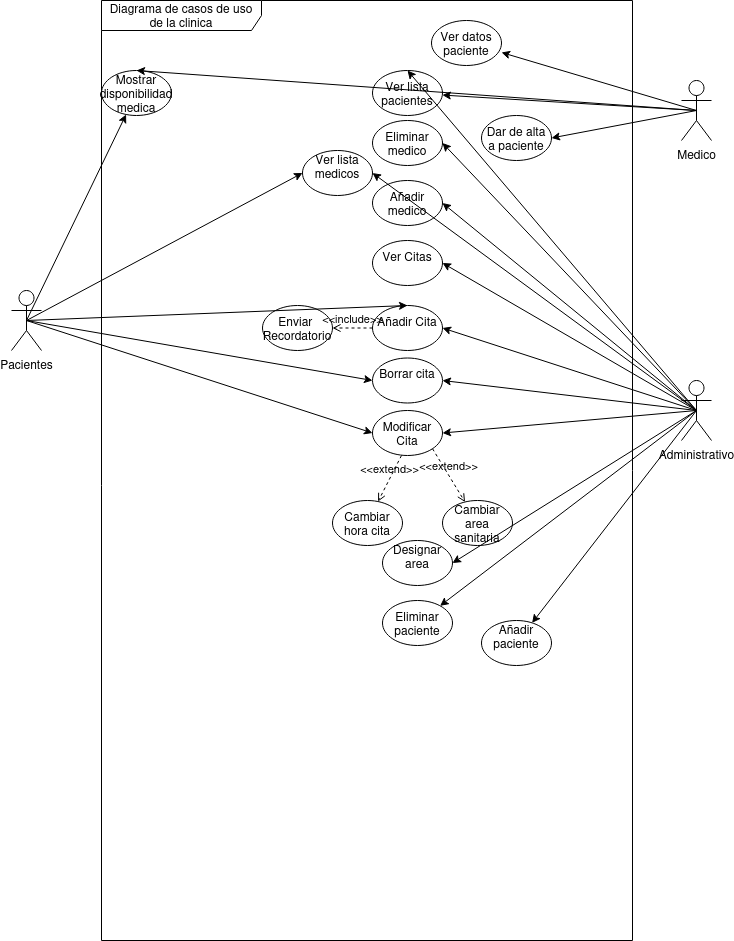

The diagram above was exported from draw.io. Its source (the exported page's mxGraphModel, read from the mxfile embedded in the PNG):
<mxGraphModel dx="1700" dy="2034" grid="1" gridSize="10" guides="1" tooltips="1" connect="1" arrows="1" fold="1" page="1" pageScale="1" pageWidth="827" pageHeight="1169" math="0" shadow="0">
  <root>
    <mxCell id="0" />
    <mxCell id="1" parent="0" />
    <mxCell id="EHhGreA-Tc1OqjBPv09e-1" value="Diagrama de casos de uso de la clinica" style="shape=umlFrame;whiteSpace=wrap;html=1;pointerEvents=0;recursiveResize=0;container=1;collapsible=0;width=160;" vertex="1" parent="1">
      <mxGeometry x="160" y="-10" width="531" height="940" as="geometry" />
    </mxCell>
    <mxCell id="EHhGreA-Tc1OqjBPv09e-7" value="&lt;div&gt;Ver Citas&lt;/div&gt;&lt;div&gt;&lt;br&gt;&lt;/div&gt;" style="ellipse;html=1;whiteSpace=wrap;" vertex="1" parent="EHhGreA-Tc1OqjBPv09e-1">
      <mxGeometry x="271" y="240" width="70" height="45" as="geometry" />
    </mxCell>
    <mxCell id="EHhGreA-Tc1OqjBPv09e-10" value="&lt;div&gt;Añadir Cita&lt;/div&gt;&lt;div&gt;&lt;br&gt;&lt;/div&gt;" style="ellipse;html=1;whiteSpace=wrap;" vertex="1" parent="EHhGreA-Tc1OqjBPv09e-1">
      <mxGeometry x="271" y="305" width="70" height="45" as="geometry" />
    </mxCell>
    <mxCell id="EHhGreA-Tc1OqjBPv09e-11" value="&lt;div&gt;Borrar cita&lt;/div&gt;&lt;div&gt;&lt;br&gt;&lt;/div&gt;" style="ellipse;html=1;whiteSpace=wrap;" vertex="1" parent="EHhGreA-Tc1OqjBPv09e-1">
      <mxGeometry x="271" y="357.5" width="70" height="45" as="geometry" />
    </mxCell>
    <mxCell id="EHhGreA-Tc1OqjBPv09e-12" value="Modificar Cita" style="ellipse;html=1;whiteSpace=wrap;" vertex="1" parent="EHhGreA-Tc1OqjBPv09e-1">
      <mxGeometry x="271" y="410" width="70" height="45" as="geometry" />
    </mxCell>
    <mxCell id="EHhGreA-Tc1OqjBPv09e-13" value="Cambiar hora cita" style="ellipse;html=1;whiteSpace=wrap;" vertex="1" parent="EHhGreA-Tc1OqjBPv09e-1">
      <mxGeometry x="231" y="500" width="70" height="45" as="geometry" />
    </mxCell>
    <mxCell id="EHhGreA-Tc1OqjBPv09e-15" value="&lt;div&gt;Cambiar area sanitaria&lt;/div&gt;" style="ellipse;html=1;whiteSpace=wrap;" vertex="1" parent="EHhGreA-Tc1OqjBPv09e-1">
      <mxGeometry x="341" y="500" width="70" height="45" as="geometry" />
    </mxCell>
    <mxCell id="EHhGreA-Tc1OqjBPv09e-16" value="Mostrar disponibilidad medica" style="ellipse;html=1;whiteSpace=wrap;" vertex="1" parent="EHhGreA-Tc1OqjBPv09e-1">
      <mxGeometry y="70" width="70" height="45" as="geometry" />
    </mxCell>
    <mxCell id="EHhGreA-Tc1OqjBPv09e-29" style="edgeStyle=orthogonalEdgeStyle;rounded=0;orthogonalLoop=1;jettySize=auto;html=1;exitX=0.5;exitY=1;exitDx=0;exitDy=0;" edge="1" parent="EHhGreA-Tc1OqjBPv09e-1" source="EHhGreA-Tc1OqjBPv09e-13" target="EHhGreA-Tc1OqjBPv09e-13">
      <mxGeometry relative="1" as="geometry" />
    </mxCell>
    <mxCell id="EHhGreA-Tc1OqjBPv09e-30" value="&amp;lt;&amp;lt;extend&amp;gt;&amp;gt;" style="html=1;verticalAlign=bottom;labelBackgroundColor=none;endArrow=open;endFill=0;dashed=1;rounded=0;exitX=0.414;exitY=1;exitDx=0;exitDy=0;exitPerimeter=0;" edge="1" parent="EHhGreA-Tc1OqjBPv09e-1" source="EHhGreA-Tc1OqjBPv09e-12" target="EHhGreA-Tc1OqjBPv09e-13">
      <mxGeometry width="160" relative="1" as="geometry">
        <mxPoint x="291" y="421.25" as="sourcePoint" />
        <mxPoint x="333.5454545454545" y="583.75" as="targetPoint" />
      </mxGeometry>
    </mxCell>
    <mxCell id="EHhGreA-Tc1OqjBPv09e-31" value="&amp;lt;&amp;lt;extend&amp;gt;&amp;gt;" style="html=1;verticalAlign=bottom;labelBackgroundColor=none;endArrow=open;endFill=0;dashed=1;rounded=0;exitX=1;exitY=1;exitDx=0;exitDy=0;" edge="1" parent="EHhGreA-Tc1OqjBPv09e-1" source="EHhGreA-Tc1OqjBPv09e-12" target="EHhGreA-Tc1OqjBPv09e-15">
      <mxGeometry width="160" relative="1" as="geometry">
        <mxPoint x="371" y="458" as="sourcePoint" />
        <mxPoint x="341" y="500" as="targetPoint" />
      </mxGeometry>
    </mxCell>
    <mxCell id="EHhGreA-Tc1OqjBPv09e-32" value="Añadir medico" style="ellipse;html=1;whiteSpace=wrap;" vertex="1" parent="EHhGreA-Tc1OqjBPv09e-1">
      <mxGeometry x="271" y="180" width="70" height="45" as="geometry" />
    </mxCell>
    <mxCell id="EHhGreA-Tc1OqjBPv09e-33" value="Eliminar medico" style="ellipse;html=1;whiteSpace=wrap;" vertex="1" parent="EHhGreA-Tc1OqjBPv09e-1">
      <mxGeometry x="271" y="120" width="70" height="45" as="geometry" />
    </mxCell>
    <mxCell id="EHhGreA-Tc1OqjBPv09e-34" value="&lt;div&gt;Ver lista medicos&lt;/div&gt;&lt;div&gt;&lt;br&gt;&lt;/div&gt;" style="ellipse;html=1;whiteSpace=wrap;" vertex="1" parent="EHhGreA-Tc1OqjBPv09e-1">
      <mxGeometry x="201" y="150" width="70" height="45" as="geometry" />
    </mxCell>
    <mxCell id="EHhGreA-Tc1OqjBPv09e-36" value="Enviar&amp;nbsp; Recordatorio" style="ellipse;html=1;whiteSpace=wrap;" vertex="1" parent="EHhGreA-Tc1OqjBPv09e-1">
      <mxGeometry x="161" y="305" width="70" height="45" as="geometry" />
    </mxCell>
    <mxCell id="EHhGreA-Tc1OqjBPv09e-38" value="&amp;lt;&amp;lt;include&amp;gt;&amp;gt;" style="html=1;verticalAlign=bottom;labelBackgroundColor=none;endArrow=open;endFill=0;dashed=1;rounded=0;entryX=1;entryY=0.5;entryDx=0;entryDy=0;exitX=0;exitY=0.5;exitDx=0;exitDy=0;" edge="1" parent="EHhGreA-Tc1OqjBPv09e-1" source="EHhGreA-Tc1OqjBPv09e-10" target="EHhGreA-Tc1OqjBPv09e-36">
      <mxGeometry width="160" relative="1" as="geometry">
        <mxPoint x="161" y="300" as="sourcePoint" />
        <mxPoint x="321" y="300" as="targetPoint" />
      </mxGeometry>
    </mxCell>
    <mxCell id="EHhGreA-Tc1OqjBPv09e-49" value="&lt;div&gt;Designar area&lt;/div&gt;&lt;div&gt;&lt;br&gt;&lt;/div&gt;" style="ellipse;html=1;whiteSpace=wrap;" vertex="1" parent="EHhGreA-Tc1OqjBPv09e-1">
      <mxGeometry x="281" y="540" width="70" height="45" as="geometry" />
    </mxCell>
    <mxCell id="EHhGreA-Tc1OqjBPv09e-52" value="Ver lista pacientes" style="ellipse;html=1;whiteSpace=wrap;" vertex="1" parent="EHhGreA-Tc1OqjBPv09e-1">
      <mxGeometry x="271" y="70" width="70" height="45" as="geometry" />
    </mxCell>
    <mxCell id="EHhGreA-Tc1OqjBPv09e-53" value="&lt;div&gt;Añadir paciente&lt;/div&gt;&lt;div&gt;&lt;br&gt;&lt;/div&gt;" style="ellipse;html=1;whiteSpace=wrap;" vertex="1" parent="EHhGreA-Tc1OqjBPv09e-1">
      <mxGeometry x="380" y="620" width="70" height="45" as="geometry" />
    </mxCell>
    <mxCell id="EHhGreA-Tc1OqjBPv09e-54" value="Eliminar paciente" style="ellipse;html=1;whiteSpace=wrap;" vertex="1" parent="EHhGreA-Tc1OqjBPv09e-1">
      <mxGeometry x="281" y="600" width="70" height="45" as="geometry" />
    </mxCell>
    <mxCell id="EHhGreA-Tc1OqjBPv09e-61" value="Dar de alta a paciente" style="ellipse;html=1;whiteSpace=wrap;" vertex="1" parent="EHhGreA-Tc1OqjBPv09e-1">
      <mxGeometry x="380" y="115" width="70" height="45" as="geometry" />
    </mxCell>
    <mxCell id="EHhGreA-Tc1OqjBPv09e-62" value="Ver datos paciente" style="ellipse;html=1;whiteSpace=wrap;" vertex="1" parent="EHhGreA-Tc1OqjBPv09e-1">
      <mxGeometry x="330" y="20" width="70" height="45" as="geometry" />
    </mxCell>
    <mxCell id="EHhGreA-Tc1OqjBPv09e-40" style="rounded=0;orthogonalLoop=1;jettySize=auto;html=1;exitX=0.5;exitY=0.5;exitDx=0;exitDy=0;exitPerimeter=0;entryX=0;entryY=0.5;entryDx=0;entryDy=0;" edge="1" parent="1" source="EHhGreA-Tc1OqjBPv09e-2" target="EHhGreA-Tc1OqjBPv09e-11">
      <mxGeometry relative="1" as="geometry" />
    </mxCell>
    <mxCell id="EHhGreA-Tc1OqjBPv09e-45" style="rounded=0;orthogonalLoop=1;jettySize=auto;html=1;exitX=0.5;exitY=0.5;exitDx=0;exitDy=0;exitPerimeter=0;entryX=0;entryY=0.5;entryDx=0;entryDy=0;" edge="1" parent="1" source="EHhGreA-Tc1OqjBPv09e-2" target="EHhGreA-Tc1OqjBPv09e-34">
      <mxGeometry relative="1" as="geometry" />
    </mxCell>
    <mxCell id="EHhGreA-Tc1OqjBPv09e-46" style="rounded=0;orthogonalLoop=1;jettySize=auto;html=1;exitX=0.5;exitY=0.5;exitDx=0;exitDy=0;exitPerimeter=0;entryX=0.5;entryY=0;entryDx=0;entryDy=0;" edge="1" parent="1" source="EHhGreA-Tc1OqjBPv09e-2" target="EHhGreA-Tc1OqjBPv09e-10">
      <mxGeometry relative="1" as="geometry" />
    </mxCell>
    <mxCell id="EHhGreA-Tc1OqjBPv09e-47" style="rounded=0;orthogonalLoop=1;jettySize=auto;html=1;exitX=0.5;exitY=0.5;exitDx=0;exitDy=0;exitPerimeter=0;" edge="1" parent="1" source="EHhGreA-Tc1OqjBPv09e-2" target="EHhGreA-Tc1OqjBPv09e-16">
      <mxGeometry relative="1" as="geometry" />
    </mxCell>
    <mxCell id="EHhGreA-Tc1OqjBPv09e-51" style="rounded=0;orthogonalLoop=1;jettySize=auto;html=1;exitX=0.5;exitY=0.5;exitDx=0;exitDy=0;exitPerimeter=0;entryX=0;entryY=0.5;entryDx=0;entryDy=0;" edge="1" parent="1" source="EHhGreA-Tc1OqjBPv09e-2" target="EHhGreA-Tc1OqjBPv09e-12">
      <mxGeometry relative="1" as="geometry" />
    </mxCell>
    <mxCell id="EHhGreA-Tc1OqjBPv09e-2" value="&lt;div&gt;Pacientes&lt;/div&gt;&lt;div&gt;&lt;br&gt;&lt;/div&gt;" style="shape=umlActor;verticalLabelPosition=bottom;verticalAlign=top;html=1;" vertex="1" parent="1">
      <mxGeometry x="70" y="280" width="30" height="60" as="geometry" />
    </mxCell>
    <mxCell id="EHhGreA-Tc1OqjBPv09e-48" style="rounded=0;orthogonalLoop=1;jettySize=auto;html=1;exitX=0.5;exitY=0.5;exitDx=0;exitDy=0;exitPerimeter=0;entryX=0.5;entryY=0;entryDx=0;entryDy=0;" edge="1" parent="1" source="EHhGreA-Tc1OqjBPv09e-3" target="EHhGreA-Tc1OqjBPv09e-16">
      <mxGeometry relative="1" as="geometry" />
    </mxCell>
    <mxCell id="EHhGreA-Tc1OqjBPv09e-58" style="rounded=0;orthogonalLoop=1;jettySize=auto;html=1;exitX=0.5;exitY=0.5;exitDx=0;exitDy=0;exitPerimeter=0;" edge="1" parent="1" source="EHhGreA-Tc1OqjBPv09e-3" target="EHhGreA-Tc1OqjBPv09e-52">
      <mxGeometry relative="1" as="geometry" />
    </mxCell>
    <mxCell id="EHhGreA-Tc1OqjBPv09e-66" style="edgeStyle=none;rounded=0;orthogonalLoop=1;jettySize=auto;html=1;exitX=0.5;exitY=0.5;exitDx=0;exitDy=0;exitPerimeter=0;entryX=1;entryY=0.5;entryDx=0;entryDy=0;" edge="1" parent="1" source="EHhGreA-Tc1OqjBPv09e-3" target="EHhGreA-Tc1OqjBPv09e-61">
      <mxGeometry relative="1" as="geometry" />
    </mxCell>
    <mxCell id="EHhGreA-Tc1OqjBPv09e-3" value="&lt;div&gt;Medico&lt;/div&gt;&lt;div&gt;&lt;br&gt;&lt;/div&gt;" style="shape=umlActor;verticalLabelPosition=bottom;verticalAlign=top;html=1;" vertex="1" parent="1">
      <mxGeometry x="740" y="70" width="30" height="60" as="geometry" />
    </mxCell>
    <mxCell id="EHhGreA-Tc1OqjBPv09e-23" style="rounded=0;orthogonalLoop=1;jettySize=auto;html=1;entryX=1;entryY=0.5;entryDx=0;entryDy=0;exitX=0.5;exitY=0.5;exitDx=0;exitDy=0;exitPerimeter=0;" edge="1" parent="1" source="EHhGreA-Tc1OqjBPv09e-4" target="EHhGreA-Tc1OqjBPv09e-11">
      <mxGeometry relative="1" as="geometry">
        <mxPoint x="710" y="510" as="sourcePoint" />
      </mxGeometry>
    </mxCell>
    <mxCell id="EHhGreA-Tc1OqjBPv09e-24" style="rounded=0;orthogonalLoop=1;jettySize=auto;html=1;exitX=0.5;exitY=0.5;exitDx=0;exitDy=0;exitPerimeter=0;entryX=1;entryY=0.5;entryDx=0;entryDy=0;" edge="1" parent="1" source="EHhGreA-Tc1OqjBPv09e-4" target="EHhGreA-Tc1OqjBPv09e-7">
      <mxGeometry relative="1" as="geometry" />
    </mxCell>
    <mxCell id="EHhGreA-Tc1OqjBPv09e-25" style="rounded=0;orthogonalLoop=1;jettySize=auto;html=1;exitX=0.5;exitY=0.5;exitDx=0;exitDy=0;exitPerimeter=0;entryX=1;entryY=0.5;entryDx=0;entryDy=0;" edge="1" parent="1" source="EHhGreA-Tc1OqjBPv09e-4" target="EHhGreA-Tc1OqjBPv09e-10">
      <mxGeometry relative="1" as="geometry" />
    </mxCell>
    <mxCell id="EHhGreA-Tc1OqjBPv09e-27" style="rounded=0;orthogonalLoop=1;jettySize=auto;html=1;exitX=0.5;exitY=0.5;exitDx=0;exitDy=0;exitPerimeter=0;entryX=1;entryY=0.5;entryDx=0;entryDy=0;" edge="1" parent="1" source="EHhGreA-Tc1OqjBPv09e-4" target="EHhGreA-Tc1OqjBPv09e-12">
      <mxGeometry relative="1" as="geometry" />
    </mxCell>
    <mxCell id="EHhGreA-Tc1OqjBPv09e-42" style="rounded=0;orthogonalLoop=1;jettySize=auto;html=1;exitX=0.5;exitY=0.5;exitDx=0;exitDy=0;exitPerimeter=0;entryX=1;entryY=0.5;entryDx=0;entryDy=0;" edge="1" parent="1" source="EHhGreA-Tc1OqjBPv09e-4" target="EHhGreA-Tc1OqjBPv09e-32">
      <mxGeometry relative="1" as="geometry" />
    </mxCell>
    <mxCell id="EHhGreA-Tc1OqjBPv09e-43" style="rounded=0;orthogonalLoop=1;jettySize=auto;html=1;exitX=0.5;exitY=0.5;exitDx=0;exitDy=0;exitPerimeter=0;entryX=1;entryY=0.5;entryDx=0;entryDy=0;" edge="1" parent="1" source="EHhGreA-Tc1OqjBPv09e-4" target="EHhGreA-Tc1OqjBPv09e-33">
      <mxGeometry relative="1" as="geometry" />
    </mxCell>
    <mxCell id="EHhGreA-Tc1OqjBPv09e-44" style="rounded=0;orthogonalLoop=1;jettySize=auto;html=1;exitX=0.5;exitY=0.5;exitDx=0;exitDy=0;exitPerimeter=0;entryX=1;entryY=0.5;entryDx=0;entryDy=0;" edge="1" parent="1" source="EHhGreA-Tc1OqjBPv09e-4" target="EHhGreA-Tc1OqjBPv09e-34">
      <mxGeometry relative="1" as="geometry" />
    </mxCell>
    <mxCell id="EHhGreA-Tc1OqjBPv09e-50" style="rounded=0;orthogonalLoop=1;jettySize=auto;html=1;exitX=0.5;exitY=0.5;exitDx=0;exitDy=0;exitPerimeter=0;entryX=1;entryY=0.5;entryDx=0;entryDy=0;" edge="1" parent="1" source="EHhGreA-Tc1OqjBPv09e-4" target="EHhGreA-Tc1OqjBPv09e-49">
      <mxGeometry relative="1" as="geometry" />
    </mxCell>
    <mxCell id="EHhGreA-Tc1OqjBPv09e-56" style="rounded=0;orthogonalLoop=1;jettySize=auto;html=1;exitX=0.5;exitY=0.5;exitDx=0;exitDy=0;exitPerimeter=0;" edge="1" parent="1" source="EHhGreA-Tc1OqjBPv09e-4" target="EHhGreA-Tc1OqjBPv09e-53">
      <mxGeometry relative="1" as="geometry" />
    </mxCell>
    <mxCell id="EHhGreA-Tc1OqjBPv09e-57" style="rounded=0;orthogonalLoop=1;jettySize=auto;html=1;exitX=0.5;exitY=0.5;exitDx=0;exitDy=0;exitPerimeter=0;" edge="1" parent="1" source="EHhGreA-Tc1OqjBPv09e-4" target="EHhGreA-Tc1OqjBPv09e-54">
      <mxGeometry relative="1" as="geometry" />
    </mxCell>
    <mxCell id="EHhGreA-Tc1OqjBPv09e-60" style="rounded=0;orthogonalLoop=1;jettySize=auto;html=1;exitX=0.5;exitY=0.5;exitDx=0;exitDy=0;exitPerimeter=0;entryX=0.5;entryY=0;entryDx=0;entryDy=0;" edge="1" parent="1" source="EHhGreA-Tc1OqjBPv09e-4" target="EHhGreA-Tc1OqjBPv09e-52">
      <mxGeometry relative="1" as="geometry" />
    </mxCell>
    <mxCell id="EHhGreA-Tc1OqjBPv09e-4" value="&lt;div&gt;Administrativo&lt;/div&gt;&lt;div&gt;&lt;br&gt;&lt;/div&gt;" style="shape=umlActor;verticalLabelPosition=bottom;verticalAlign=top;html=1;" vertex="1" parent="1">
      <mxGeometry x="740" y="370" width="30" height="60" as="geometry" />
    </mxCell>
    <mxCell id="EHhGreA-Tc1OqjBPv09e-65" style="edgeStyle=none;rounded=0;orthogonalLoop=1;jettySize=auto;html=1;exitX=0.5;exitY=0.5;exitDx=0;exitDy=0;exitPerimeter=0;entryX=1;entryY=0.711;entryDx=0;entryDy=0;entryPerimeter=0;" edge="1" parent="1" source="EHhGreA-Tc1OqjBPv09e-3" target="EHhGreA-Tc1OqjBPv09e-62">
      <mxGeometry relative="1" as="geometry" />
    </mxCell>
  </root>
</mxGraphModel>